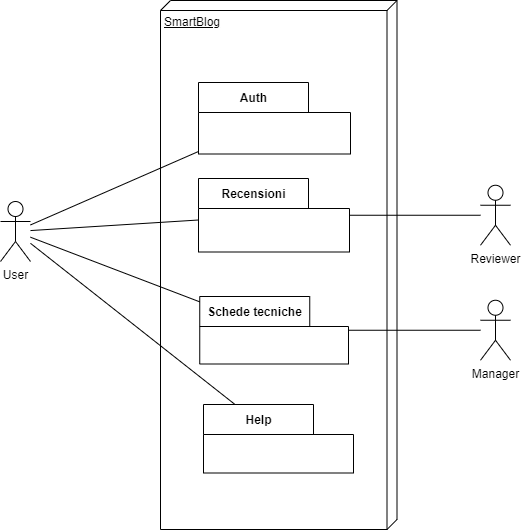

The diagram above was exported from draw.io. Its source (the exported page's mxGraphModel, read from the mxfile embedded in the PNG):
<mxGraphModel dx="3022" dy="1222" grid="0" gridSize="10" guides="1" tooltips="1" connect="1" arrows="1" fold="1" page="0" pageScale="1" pageWidth="827" pageHeight="1169" math="0" shadow="0">
  <root>
    <mxCell id="0" />
    <mxCell id="1" parent="0" />
    <mxCell id="2" value="SmartBlog" style="verticalAlign=top;align=left;spacingTop=8;spacingLeft=2;spacingRight=12;shape=cube;size=10;direction=south;fontStyle=4;html=1;" vertex="1" parent="1">
      <mxGeometry x="734" y="1704" width="236.5" height="529" as="geometry" />
    </mxCell>
    <mxCell id="3" value="Help" style="shape=folder;fontStyle=1;tabWidth=110;tabHeight=30;tabPosition=left;html=1;boundedLbl=1;labelInHeader=1;" vertex="1" parent="1">
      <mxGeometry x="777" y="2108" width="150" height="68.5" as="geometry" />
    </mxCell>
    <mxCell id="4" value="Recensioni" style="shape=folder;fontStyle=1;tabWidth=110;tabHeight=30;tabPosition=left;html=1;boundedLbl=1;labelInHeader=1;" vertex="1" parent="1">
      <mxGeometry x="772" y="1882" width="151" height="73.5" as="geometry" />
    </mxCell>
    <mxCell id="5" value="Auth" style="shape=folder;fontStyle=1;tabWidth=110;tabHeight=30;tabPosition=left;html=1;boundedLbl=1;labelInHeader=1;" vertex="1" parent="1">
      <mxGeometry x="772" y="1786" width="152" height="71.5" as="geometry" />
    </mxCell>
    <mxCell id="6" value="Schede tecniche" style="shape=folder;fontStyle=1;tabWidth=110;tabHeight=30;tabPosition=left;html=1;boundedLbl=1;labelInHeader=1;" vertex="1" parent="1">
      <mxGeometry x="773.25" y="2000" width="148.75" height="67.5" as="geometry" />
    </mxCell>
    <mxCell id="7" style="rounded=0;orthogonalLoop=1;jettySize=auto;html=1;endArrow=none;endFill=0;" edge="1" source="10" target="5" parent="1">
      <mxGeometry relative="1" as="geometry">
        <mxPoint x="255.7742159799609" y="2111.3587602282273" as="targetPoint" />
      </mxGeometry>
    </mxCell>
    <mxCell id="8" style="edgeStyle=none;rounded=0;orthogonalLoop=1;jettySize=auto;html=1;endArrow=none;endFill=0;" edge="1" source="10" target="4" parent="1">
      <mxGeometry relative="1" as="geometry">
        <mxPoint x="658" y="1878" as="targetPoint" />
      </mxGeometry>
    </mxCell>
    <mxCell id="9" style="edgeStyle=none;rounded=0;orthogonalLoop=1;jettySize=auto;html=1;endArrow=none;endFill=0;" edge="1" source="10" target="6" parent="1">
      <mxGeometry relative="1" as="geometry">
        <mxPoint x="865.4124708150243" y="2316.7092077395973" as="targetPoint" />
      </mxGeometry>
    </mxCell>
    <mxCell id="10" value="User" style="shape=umlActor;verticalLabelPosition=bottom;verticalAlign=top;html=1;" vertex="1" parent="1">
      <mxGeometry x="574" y="1905" width="30" height="60" as="geometry" />
    </mxCell>
    <mxCell id="11" style="edgeStyle=none;rounded=0;orthogonalLoop=1;jettySize=auto;html=1;endArrow=none;endFill=0;" edge="1" source="12" target="4" parent="1">
      <mxGeometry relative="1" as="geometry">
        <mxPoint x="1153.5325202984432" y="1785.0524743776891" as="targetPoint" />
      </mxGeometry>
    </mxCell>
    <mxCell id="12" value="Reviewer" style="shape=umlActor;verticalLabelPosition=bottom;verticalAlign=top;html=1;" vertex="1" parent="1">
      <mxGeometry x="1054" y="1888.75" width="30" height="60" as="geometry" />
    </mxCell>
    <mxCell id="13" style="edgeStyle=none;rounded=0;orthogonalLoop=1;jettySize=auto;html=1;endArrow=none;endFill=0;" edge="1" source="14" target="6" parent="1">
      <mxGeometry relative="1" as="geometry">
        <mxPoint x="1122.486982457609" y="2232.734374540799" as="targetPoint" />
      </mxGeometry>
    </mxCell>
    <mxCell id="14" value="Manager" style="shape=umlActor;verticalLabelPosition=bottom;verticalAlign=top;html=1;" vertex="1" parent="1">
      <mxGeometry x="1054" y="2003.75" width="30" height="60" as="geometry" />
    </mxCell>
    <mxCell id="15" style="edgeStyle=none;rounded=0;orthogonalLoop=1;jettySize=auto;html=1;endArrow=none;endFill=0;" edge="1" source="10" target="3" parent="1">
      <mxGeometry relative="1" as="geometry">
        <mxPoint x="471.5" y="1908.409674196794" as="sourcePoint" />
        <mxPoint x="540.278954785133" y="2256.6123125539707" as="targetPoint" />
      </mxGeometry>
    </mxCell>
  </root>
</mxGraphModel>